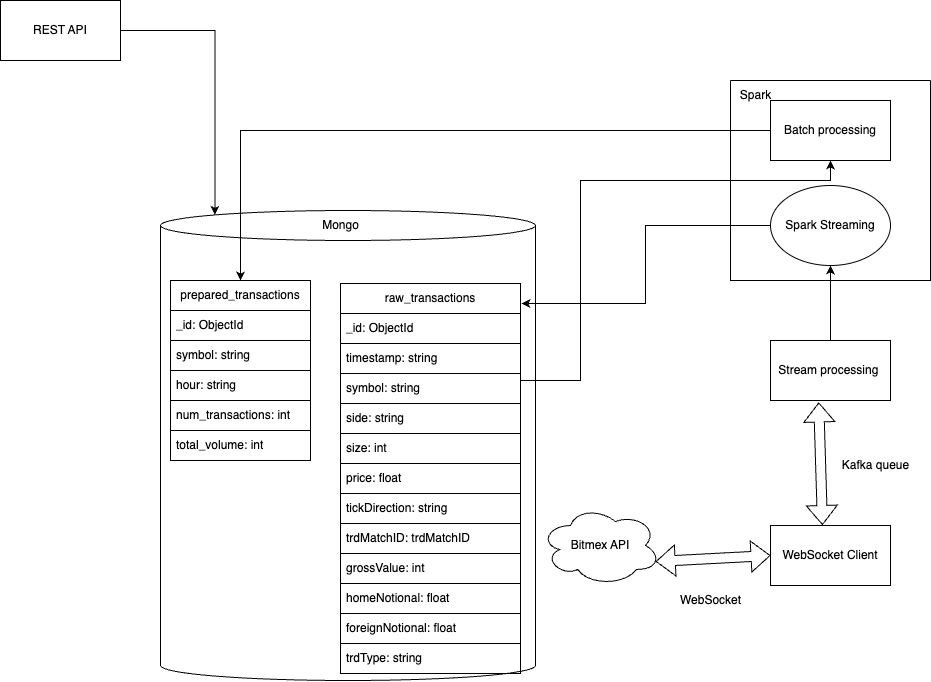

The diagram above was exported from draw.io. Its source (the exported page's mxGraphModel, read from the mxfile embedded in the PNG):
<mxGraphModel dx="1763" dy="1471" grid="1" gridSize="10" guides="1" tooltips="1" connect="1" arrows="1" fold="1" page="1" pageScale="1" pageWidth="827" pageHeight="1169" math="0" shadow="0">
  <root>
    <mxCell id="0" />
    <mxCell id="1" parent="0" />
    <mxCell id="kmgn0fL-BO6A9kjP7rpm-1" value="WebSocket Client" style="rounded=0;whiteSpace=wrap;html=1;" parent="1" vertex="1">
      <mxGeometry x="170" y="585" width="120" height="60" as="geometry" />
    </mxCell>
    <mxCell id="kmgn0fL-BO6A9kjP7rpm-2" value="Bitmex API" style="ellipse;shape=cloud;whiteSpace=wrap;html=1;" parent="1" vertex="1">
      <mxGeometry x="-60" y="565" width="120" height="80" as="geometry" />
    </mxCell>
    <mxCell id="kmgn0fL-BO6A9kjP7rpm-4" value="" style="shape=flexArrow;endArrow=classic;startArrow=classic;html=1;rounded=0;entryX=0.96;entryY=0.7;entryDx=0;entryDy=0;entryPerimeter=0;" parent="1" target="kmgn0fL-BO6A9kjP7rpm-2" edge="1">
      <mxGeometry width="100" height="100" relative="1" as="geometry">
        <mxPoint x="170" y="615" as="sourcePoint" />
        <mxPoint x="490" y="270" as="targetPoint" />
      </mxGeometry>
    </mxCell>
    <mxCell id="1wcK8Y11wR6HDMb0iAZ5-1" value="WebSocket" style="text;html=1;align=center;verticalAlign=middle;resizable=0;points=[];autosize=1;strokeColor=none;fillColor=none;" vertex="1" parent="1">
      <mxGeometry x="70" y="645" width="80" height="30" as="geometry" />
    </mxCell>
    <mxCell id="1wcK8Y11wR6HDMb0iAZ5-40" style="edgeStyle=orthogonalEdgeStyle;rounded=0;orthogonalLoop=1;jettySize=auto;html=1;" edge="1" parent="1" source="1wcK8Y11wR6HDMb0iAZ5-2" target="1wcK8Y11wR6HDMb0iAZ5-7">
      <mxGeometry relative="1" as="geometry" />
    </mxCell>
    <mxCell id="1wcK8Y11wR6HDMb0iAZ5-2" value="Stream processing&amp;nbsp;" style="rounded=0;whiteSpace=wrap;html=1;" vertex="1" parent="1">
      <mxGeometry x="170" y="400" width="120" height="60" as="geometry" />
    </mxCell>
    <mxCell id="1wcK8Y11wR6HDMb0iAZ5-4" value="" style="shape=flexArrow;endArrow=classic;startArrow=classic;html=1;rounded=0;exitX=0.402;exitY=1.033;exitDx=0;exitDy=0;entryX=0.433;entryY=-0.008;entryDx=0;entryDy=0;entryPerimeter=0;exitPerimeter=0;" edge="1" parent="1" source="1wcK8Y11wR6HDMb0iAZ5-2" target="kmgn0fL-BO6A9kjP7rpm-1">
      <mxGeometry width="100" height="100" relative="1" as="geometry">
        <mxPoint x="290" y="436" as="sourcePoint" />
        <mxPoint x="289" y="300" as="targetPoint" />
      </mxGeometry>
    </mxCell>
    <mxCell id="1wcK8Y11wR6HDMb0iAZ5-5" value="Kafka queue" style="text;html=1;align=center;verticalAlign=middle;resizable=0;points=[];autosize=1;strokeColor=none;fillColor=none;" vertex="1" parent="1">
      <mxGeometry x="230" y="510" width="90" height="30" as="geometry" />
    </mxCell>
    <mxCell id="1wcK8Y11wR6HDMb0iAZ5-6" value="" style="shape=cylinder3;whiteSpace=wrap;html=1;boundedLbl=1;backgroundOutline=1;size=15;" vertex="1" parent="1">
      <mxGeometry x="-440" y="270" width="375" height="470" as="geometry" />
    </mxCell>
    <mxCell id="1wcK8Y11wR6HDMb0iAZ5-7" value="Spark Streaming" style="ellipse;whiteSpace=wrap;html=1;" vertex="1" parent="1">
      <mxGeometry x="170" y="245" width="120" height="80" as="geometry" />
    </mxCell>
    <mxCell id="1wcK8Y11wR6HDMb0iAZ5-10" value="Mongo" style="text;html=1;align=center;verticalAlign=middle;resizable=0;points=[];autosize=1;strokeColor=none;fillColor=none;" vertex="1" parent="1">
      <mxGeometry x="-290" y="270" width="60" height="30" as="geometry" />
    </mxCell>
    <mxCell id="1wcK8Y11wR6HDMb0iAZ5-19" style="edgeStyle=orthogonalEdgeStyle;rounded=0;orthogonalLoop=1;jettySize=auto;html=1;entryX=0.5;entryY=1;entryDx=0;entryDy=0;" edge="1" parent="1" target="1wcK8Y11wR6HDMb0iAZ5-18">
      <mxGeometry relative="1" as="geometry">
        <mxPoint x="-80" y="453" as="sourcePoint" />
        <mxPoint x="60" y="280" as="targetPoint" />
        <Array as="points">
          <mxPoint x="-80" y="440" />
          <mxPoint x="-20" y="440" />
          <mxPoint x="-20" y="240" />
          <mxPoint x="230" y="240" />
        </Array>
      </mxGeometry>
    </mxCell>
    <mxCell id="1wcK8Y11wR6HDMb0iAZ5-13" value="raw_transactions" style="swimlane;fontStyle=0;childLayout=stackLayout;horizontal=1;startSize=30;horizontalStack=0;resizeParent=1;resizeParentMax=0;resizeLast=0;collapsible=1;marginBottom=0;whiteSpace=wrap;html=1;" vertex="1" parent="1">
      <mxGeometry x="-260" y="343" width="180" height="120" as="geometry" />
    </mxCell>
    <mxCell id="1wcK8Y11wR6HDMb0iAZ5-14" value="_id:&amp;nbsp;ObjectId" style="text;strokeColor=default;fillColor=none;align=left;verticalAlign=middle;spacingLeft=4;spacingRight=4;overflow=hidden;points=[[0,0.5],[1,0.5]];portConstraint=eastwest;rotatable=0;whiteSpace=wrap;html=1;" vertex="1" parent="1wcK8Y11wR6HDMb0iAZ5-13">
      <mxGeometry y="30" width="180" height="30" as="geometry" />
    </mxCell>
    <mxCell id="1wcK8Y11wR6HDMb0iAZ5-15" value="timestamp: string" style="text;strokeColor=default;fillColor=none;align=left;verticalAlign=middle;spacingLeft=4;spacingRight=4;overflow=hidden;points=[[0,0.5],[1,0.5]];portConstraint=eastwest;rotatable=0;whiteSpace=wrap;html=1;" vertex="1" parent="1wcK8Y11wR6HDMb0iAZ5-13">
      <mxGeometry y="60" width="180" height="30" as="geometry" />
    </mxCell>
    <mxCell id="1wcK8Y11wR6HDMb0iAZ5-16" value="symbol: string" style="text;strokeColor=default;fillColor=none;align=left;verticalAlign=middle;spacingLeft=4;spacingRight=4;overflow=hidden;points=[[0,0.5],[1,0.5]];portConstraint=eastwest;rotatable=0;whiteSpace=wrap;html=1;" vertex="1" parent="1wcK8Y11wR6HDMb0iAZ5-13">
      <mxGeometry y="90" width="180" height="30" as="geometry" />
    </mxCell>
    <mxCell id="1wcK8Y11wR6HDMb0iAZ5-17" style="edgeStyle=orthogonalEdgeStyle;rounded=0;orthogonalLoop=1;jettySize=auto;html=1;entryX=1.005;entryY=0.167;entryDx=0;entryDy=0;entryPerimeter=0;" edge="1" parent="1" source="1wcK8Y11wR6HDMb0iAZ5-7" target="1wcK8Y11wR6HDMb0iAZ5-13">
      <mxGeometry relative="1" as="geometry" />
    </mxCell>
    <mxCell id="1wcK8Y11wR6HDMb0iAZ5-25" style="edgeStyle=orthogonalEdgeStyle;rounded=0;orthogonalLoop=1;jettySize=auto;html=1;" edge="1" parent="1" source="1wcK8Y11wR6HDMb0iAZ5-18" target="1wcK8Y11wR6HDMb0iAZ5-20">
      <mxGeometry relative="1" as="geometry" />
    </mxCell>
    <mxCell id="1wcK8Y11wR6HDMb0iAZ5-18" value="Batch processing" style="rounded=0;whiteSpace=wrap;html=1;" vertex="1" parent="1">
      <mxGeometry x="170" y="160" width="120" height="60" as="geometry" />
    </mxCell>
    <mxCell id="1wcK8Y11wR6HDMb0iAZ5-20" value="prepared_transactions" style="swimlane;fontStyle=0;childLayout=stackLayout;horizontal=1;startSize=30;horizontalStack=0;resizeParent=1;resizeParentMax=0;resizeLast=0;collapsible=1;marginBottom=0;whiteSpace=wrap;html=1;" vertex="1" parent="1">
      <mxGeometry x="-430" y="340" width="140" height="120" as="geometry" />
    </mxCell>
    <mxCell id="1wcK8Y11wR6HDMb0iAZ5-21" value="_id:&amp;nbsp;ObjectId" style="text;strokeColor=default;fillColor=none;align=left;verticalAlign=middle;spacingLeft=4;spacingRight=4;overflow=hidden;points=[[0,0.5],[1,0.5]];portConstraint=eastwest;rotatable=0;whiteSpace=wrap;html=1;" vertex="1" parent="1wcK8Y11wR6HDMb0iAZ5-20">
      <mxGeometry y="30" width="140" height="30" as="geometry" />
    </mxCell>
    <mxCell id="1wcK8Y11wR6HDMb0iAZ5-22" value="symbol: string" style="text;strokeColor=default;fillColor=none;align=left;verticalAlign=middle;spacingLeft=4;spacingRight=4;overflow=hidden;points=[[0,0.5],[1,0.5]];portConstraint=eastwest;rotatable=0;whiteSpace=wrap;html=1;" vertex="1" parent="1wcK8Y11wR6HDMb0iAZ5-20">
      <mxGeometry y="60" width="140" height="30" as="geometry" />
    </mxCell>
    <mxCell id="1wcK8Y11wR6HDMb0iAZ5-23" value="hour: string" style="text;strokeColor=default;fillColor=none;align=left;verticalAlign=middle;spacingLeft=4;spacingRight=4;overflow=hidden;points=[[0,0.5],[1,0.5]];portConstraint=eastwest;rotatable=0;whiteSpace=wrap;html=1;" vertex="1" parent="1wcK8Y11wR6HDMb0iAZ5-20">
      <mxGeometry y="90" width="140" height="30" as="geometry" />
    </mxCell>
    <mxCell id="1wcK8Y11wR6HDMb0iAZ5-26" value="REST API" style="rounded=0;whiteSpace=wrap;html=1;" vertex="1" parent="1">
      <mxGeometry x="-600" y="60" width="120" height="60" as="geometry" />
    </mxCell>
    <mxCell id="1wcK8Y11wR6HDMb0iAZ5-28" style="edgeStyle=orthogonalEdgeStyle;rounded=0;orthogonalLoop=1;jettySize=auto;html=1;entryX=0.145;entryY=0;entryDx=0;entryDy=4.35;entryPerimeter=0;" edge="1" parent="1" source="1wcK8Y11wR6HDMb0iAZ5-26" target="1wcK8Y11wR6HDMb0iAZ5-6">
      <mxGeometry relative="1" as="geometry" />
    </mxCell>
    <mxCell id="1wcK8Y11wR6HDMb0iAZ5-29" value="side: string&lt;span style=&quot;white-space: pre;&quot;&gt;&#09;&lt;/span&gt;" style="text;strokeColor=default;fillColor=none;align=left;verticalAlign=middle;spacingLeft=4;spacingRight=4;overflow=hidden;points=[[0,0.5],[1,0.5]];portConstraint=eastwest;rotatable=0;whiteSpace=wrap;html=1;" vertex="1" parent="1">
      <mxGeometry x="-260" y="463" width="180" height="30" as="geometry" />
    </mxCell>
    <mxCell id="1wcK8Y11wR6HDMb0iAZ5-30" value="size: int" style="text;strokeColor=default;fillColor=none;align=left;verticalAlign=middle;spacingLeft=4;spacingRight=4;overflow=hidden;points=[[0,0.5],[1,0.5]];portConstraint=eastwest;rotatable=0;whiteSpace=wrap;html=1;" vertex="1" parent="1">
      <mxGeometry x="-260" y="493" width="180" height="30" as="geometry" />
    </mxCell>
    <mxCell id="1wcK8Y11wR6HDMb0iAZ5-31" value="price: float" style="text;strokeColor=default;fillColor=none;align=left;verticalAlign=middle;spacingLeft=4;spacingRight=4;overflow=hidden;points=[[0,0.5],[1,0.5]];portConstraint=eastwest;rotatable=0;whiteSpace=wrap;html=1;" vertex="1" parent="1">
      <mxGeometry x="-260" y="523" width="180" height="30" as="geometry" />
    </mxCell>
    <mxCell id="1wcK8Y11wR6HDMb0iAZ5-32" value="tickDirection: string" style="text;strokeColor=default;fillColor=none;align=left;verticalAlign=middle;spacingLeft=4;spacingRight=4;overflow=hidden;points=[[0,0.5],[1,0.5]];portConstraint=eastwest;rotatable=0;whiteSpace=wrap;html=1;" vertex="1" parent="1">
      <mxGeometry x="-260" y="553" width="180" height="30" as="geometry" />
    </mxCell>
    <mxCell id="1wcK8Y11wR6HDMb0iAZ5-33" value="trdMatchID:&amp;nbsp;trdMatchID" style="text;strokeColor=default;fillColor=none;align=left;verticalAlign=middle;spacingLeft=4;spacingRight=4;overflow=hidden;points=[[0,0.5],[1,0.5]];portConstraint=eastwest;rotatable=0;whiteSpace=wrap;html=1;" vertex="1" parent="1">
      <mxGeometry x="-260" y="583" width="180" height="30" as="geometry" />
    </mxCell>
    <mxCell id="1wcK8Y11wR6HDMb0iAZ5-34" value="grossValue: int" style="text;strokeColor=default;fillColor=none;align=left;verticalAlign=middle;spacingLeft=4;spacingRight=4;overflow=hidden;points=[[0,0.5],[1,0.5]];portConstraint=eastwest;rotatable=0;whiteSpace=wrap;html=1;" vertex="1" parent="1">
      <mxGeometry x="-260" y="613" width="180" height="30" as="geometry" />
    </mxCell>
    <mxCell id="1wcK8Y11wR6HDMb0iAZ5-35" value="homeNotional: float" style="text;strokeColor=default;fillColor=none;align=left;verticalAlign=middle;spacingLeft=4;spacingRight=4;overflow=hidden;points=[[0,0.5],[1,0.5]];portConstraint=eastwest;rotatable=0;whiteSpace=wrap;html=1;" vertex="1" parent="1">
      <mxGeometry x="-260" y="643" width="180" height="30" as="geometry" />
    </mxCell>
    <mxCell id="1wcK8Y11wR6HDMb0iAZ5-36" value="foreignNotional: float" style="text;strokeColor=default;fillColor=none;align=left;verticalAlign=middle;spacingLeft=4;spacingRight=4;overflow=hidden;points=[[0,0.5],[1,0.5]];portConstraint=eastwest;rotatable=0;whiteSpace=wrap;html=1;" vertex="1" parent="1">
      <mxGeometry x="-260" y="673" width="180" height="30" as="geometry" />
    </mxCell>
    <mxCell id="1wcK8Y11wR6HDMb0iAZ5-37" value="trdType: string" style="text;strokeColor=default;fillColor=none;align=left;verticalAlign=middle;spacingLeft=4;spacingRight=4;overflow=hidden;points=[[0,0.5],[1,0.5]];portConstraint=eastwest;rotatable=0;whiteSpace=wrap;html=1;" vertex="1" parent="1">
      <mxGeometry x="-260" y="703" width="180" height="30" as="geometry" />
    </mxCell>
    <mxCell id="1wcK8Y11wR6HDMb0iAZ5-38" value="num_transactions: int" style="text;strokeColor=default;fillColor=none;align=left;verticalAlign=middle;spacingLeft=4;spacingRight=4;overflow=hidden;points=[[0,0.5],[1,0.5]];portConstraint=eastwest;rotatable=0;whiteSpace=wrap;html=1;" vertex="1" parent="1">
      <mxGeometry x="-430" y="460" width="140" height="30" as="geometry" />
    </mxCell>
    <mxCell id="1wcK8Y11wR6HDMb0iAZ5-39" value="total_volume: int" style="text;strokeColor=default;fillColor=none;align=left;verticalAlign=middle;spacingLeft=4;spacingRight=4;overflow=hidden;points=[[0,0.5],[1,0.5]];portConstraint=eastwest;rotatable=0;whiteSpace=wrap;html=1;" vertex="1" parent="1">
      <mxGeometry x="-430" y="490" width="140" height="30" as="geometry" />
    </mxCell>
    <mxCell id="1wcK8Y11wR6HDMb0iAZ5-41" value="" style="swimlane;startSize=0;" vertex="1" parent="1">
      <mxGeometry x="130" y="140" width="200" height="200" as="geometry" />
    </mxCell>
    <mxCell id="1wcK8Y11wR6HDMb0iAZ5-42" value="Spark" style="text;html=1;align=center;verticalAlign=middle;resizable=0;points=[];autosize=1;strokeColor=none;fillColor=none;" vertex="1" parent="1wcK8Y11wR6HDMb0iAZ5-41">
      <mxGeometry width="50" height="30" as="geometry" />
    </mxCell>
  </root>
</mxGraphModel>